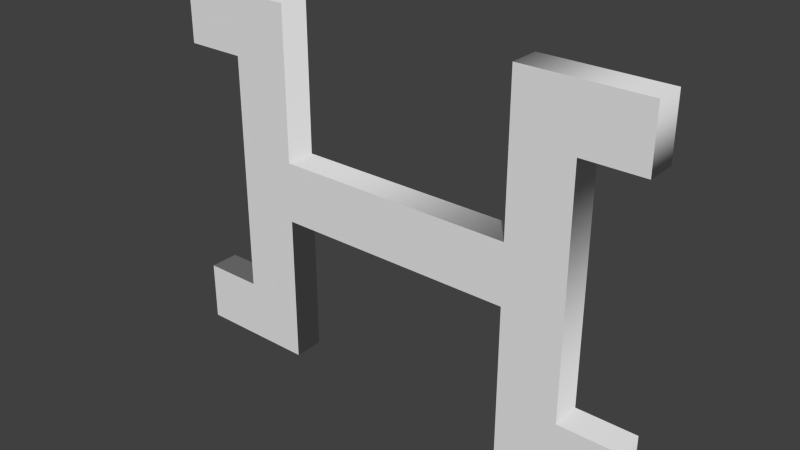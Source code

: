 # Source: bridge_mesh.blend  (saved by Blender 2.69.0; exported with 4.5.12 LTS)
import bpy
from mathutils import Matrix  # noqa: F401  (used for matrix-valued properties, if any)

bpy.ops.wm.read_factory_settings(use_empty=True)
scene = bpy.context.scene
scene.name = 'Scene'

# ---- collections
col_collection_1 = bpy.data.collections.new('Collection 1'); scene.collection.children.link(col_collection_1)

# ---- world
world_world = bpy.data.worlds.new('World'); scene.world = world_world
world_world.color = (0.05088, 0.05088, 0.05088)
world_world.use_sun_shadow = False
world_world.sun_shadow_jitter_overblur = 0.0
world_world.cycles.sampling_method = 'MANUAL'
world_world.cycles.sample_map_resolution = 256

# ---- meshes
me_mesh = bpy.data.meshes.new('Mesh')
me_mesh.from_pydata([(12.0, -1.0, -8.0), (16.0, -1.0, -8.0), (16.0, -1.0, -12.0), (8.0, -1.0, -12.0), (8.0, -1.0, -2.0), (-8.0, -1.0, -2.0), (-8.0, -1.0, -12.0), (-16.0, -1.0, -12.0), (-16.0, -1.0, -8.0), (-12.0, -1.0, -8.0), (-12.0, -1.0, 8.0), (-16.0, -1.0, 8.0), (-16.0, -1.0, 12.0), (-8.0, -1.0, 12.0), (-8.0, -1.0, 2.0), (8.0, -1.0, 2.0), (8.0, -1.0, 12.0), (16.0, -1.0, 12.0), (16.0, -1.0, 8.0), (12.0, -1.0, 8.0), (12.0, 1.0, -8.0), (16.0, 1.0, -8.0), (16.0, 1.0, -12.0), (8.0, 1.0, -12.0), (8.0, 1.0, -2.0), (-8.0, 1.0, -2.0), (-8.0, 1.0, -12.0), (-16.0, 1.0, -12.0), (-16.0, 1.0, -8.0), (-12.0, 1.0, -8.0), (-12.0, 1.0, 8.0), (-16.0, 1.0, 8.0), (-16.0, 1.0, 12.0), (-8.0, 1.0, 12.0), (-8.0, 1.0, 2.0), (8.0, 1.0, 2.0), (8.0, 1.0, 12.0), (16.0, 1.0, 12.0), (16.0, 1.0, 8.0), (12.0, 1.0, 8.0), (12.0, 1.0, -8.0), (12.0, -1.0, -8.0), (16.0, 1.0, -8.0), (16.0, -1.0, -8.0), (16.0, 1.0, -12.0), (16.0, -1.0, -12.0), (8.0, 1.0, -12.0), (8.0, -1.0, -12.0), (8.0, 1.0, -2.0), (8.0, -1.0, -2.0), (-8.0, 1.0, -2.0), (-8.0, -1.0, -2.0), (-8.0, 1.0, -12.0), (-8.0, -1.0, -12.0), (-16.0, 1.0, -12.0), (-16.0, -1.0, -12.0), (-16.0, 1.0, -8.0), (-16.0, -1.0, -8.0), (-12.0, 1.0, -8.0), (-12.0, -1.0, -8.0), (-12.0, 1.0, 8.0), (-12.0, -1.0, 8.0), (-16.0, 1.0, 8.0), (-16.0, -1.0, 8.0), (-16.0, 1.0, 12.0), (-16.0, -1.0, 12.0), (-8.0, 1.0, 12.0), (-8.0, -1.0, 12.0), (-8.0, 1.0, 2.0), (-8.0, -1.0, 2.0), (8.0, 1.0, 2.0), (8.0, -1.0, 2.0), (8.0, 1.0, 12.0), (8.0, -1.0, 12.0), (16.0, 1.0, 12.0), (16.0, -1.0, 12.0), (16.0, 1.0, 8.0), (16.0, -1.0, 8.0), (12.0, 1.0, 8.0), (12.0, -1.0, 8.0)], [], [(11, 13, 12), (11, 10, 13), (10, 14, 13), (15, 19, 16), (19, 17, 16), (19, 18, 17), (9, 14, 10), (15, 0, 19), (9, 5, 14), (5, 15, 14), (5, 4, 15), (4, 0, 15), (9, 6, 5), (3, 0, 4), (7, 9, 8), (7, 6, 9), (3, 1, 0), (3, 2, 1), (33, 31, 32), (30, 31, 33), (34, 30, 33), (39, 35, 36), (37, 39, 36), (38, 39, 37), (34, 29, 30), (20, 35, 39), (25, 29, 34), (35, 25, 34), (24, 25, 35), (20, 24, 35), (26, 29, 25), (20, 23, 24), (29, 27, 28), (26, 27, 29), (21, 23, 20), (22, 23, 21), (41, 43, 42, 40), (43, 45, 44, 42), (45, 47, 46, 44), (47, 49, 48, 46), (49, 51, 50, 48), (51, 53, 52, 50), (53, 55, 54, 52), (55, 57, 56, 54), (57, 59, 58, 56), (59, 61, 60, 58), (61, 63, 62, 60), (63, 65, 64, 62), (65, 67, 66, 64), (67, 69, 68, 66), (69, 71, 70, 68), (71, 73, 72, 70), (73, 75, 74, 72), (75, 77, 76, 74), (77, 79, 78, 76), (79, 41, 40, 78)])
me_mesh.polygons.foreach_set('use_smooth', [0, 0, 0, 0, 0, 0, 0, 0, 0, 0, 0, 0, 0, 0, 0, 0, 0, 0, 0, 0, 0, 0, 0, 0, 0, 0, 0, 0, 0, 0, 0, 0, 0, 0, 0, 0, 1, 1, 1, 1, 1, 1, 1, 1, 1, 1, 1, 1, 1, 1, 1, 1, 1, 1, 1, 1])
me_mesh.use_remesh_preserve_volume = False
me_mesh.use_remesh_preserve_attributes = False
me_mesh.use_mirror_vertex_groups = False
me_mesh.update()

# ---- objects
ob_curve = bpy.data.objects.new('Curve', me_mesh)

# ---- transforms, parenting, visibility, modifiers, constraints
ob_curve.location = (0.0, 0.0, 0.0)
ob_curve.lineart.crease_threshold = 0.0

# ---- collection membership
col_collection_1.objects.link(ob_curve)

# ---- scene / render settings (as saved in the file)
scene.frame_start = 1; scene.frame_end = 250; scene.frame_set(1)
scene.render.engine = 'BLENDER_EEVEE_NEXT'
scene.render.image_settings.compression = 90
scene.render.resolution_percentage = 50
scene.render.dither_intensity = 0.0
scene.cycles.use_denoising = False
scene.cycles.samples = 10
scene.cycles.sampling_pattern = 'TABULATED_SOBOL'
scene.cycles.light_sampling_threshold = 0.0
scene.cycles.use_adaptive_sampling = False
scene.cycles.use_light_tree = False
scene.cycles.blur_glossy = 0.0
scene.cycles.volume_bounces = 1
scene.cycles.pixel_filter_type = 'GAUSSIAN'
scene.cycles.sample_clamp_indirect = 0.0
scene.view_settings.view_transform = 'Standard'
bpy.context.view_layer.update()

# ---- added for rendering (the .blend has no active camera and no usable light): camera, sun
cam_auto = bpy.data.cameras.new('AutoCamera')
cam_auto.lens = 50.0
cam_auto.sensor_width = 36.0
cam_auto.clip_end = 1000.0
ob_auto_camera = bpy.data.objects.new('AutoCamera', cam_auto)
scene.collection.objects.link(ob_auto_camera)
ob_auto_camera.location = (37.0552, -44.4663, 29.6442)
ob_auto_camera.rotation_euler = (1.09748, -7.21219e-08, 0.694738)
scene.camera = ob_auto_camera
light_auto_sun = bpy.data.lights.new('AutoSun', 'SUN')
light_auto_sun.energy = 3.0
light_auto_sun.angle = 0.0523599
ob_auto_sun = bpy.data.objects.new('AutoSun', light_auto_sun)
scene.collection.objects.link(ob_auto_sun)
ob_auto_sun.rotation_euler = (0.872665, 0.174533, 0.523599)
bpy.context.view_layer.update()
